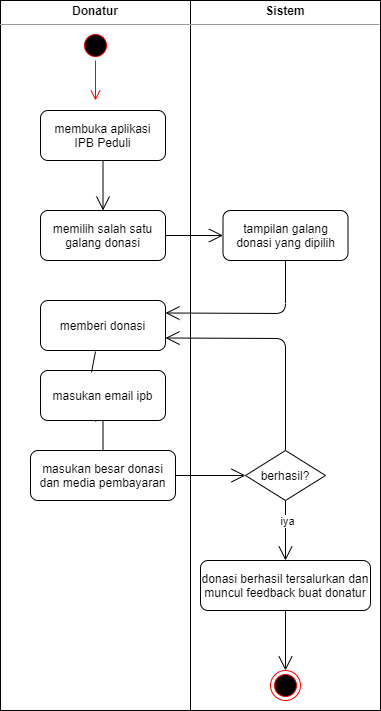

The diagram above was exported from draw.io. Its source (the exported page's mxGraphModel, read from the mxfile embedded in the PNG):
<mxGraphModel dx="868" dy="403" grid="1" gridSize="10" guides="1" tooltips="1" connect="1" arrows="1" fold="1" page="1" pageScale="1" pageWidth="850" pageHeight="1100" math="0" shadow="0">
  <root>
    <mxCell id="0" />
    <mxCell id="1" parent="0" />
    <mxCell id="N2luKGd-dcPezVvgIU3w-1" value="&lt;p style=&quot;margin: 0px ; margin-top: 4px ; text-align: center&quot;&gt;&lt;b&gt;Donatur&lt;/b&gt;&lt;/p&gt;&lt;hr size=&quot;1&quot;&gt;&lt;div style=&quot;height: 2px&quot;&gt;&lt;/div&gt;" style="verticalAlign=top;align=left;overflow=fill;fontSize=12;fontFamily=Helvetica;html=1;" parent="1" vertex="1">
      <mxGeometry x="210" y="320" width="190" height="710" as="geometry" />
    </mxCell>
    <mxCell id="N2luKGd-dcPezVvgIU3w-2" value="&lt;p style=&quot;margin: 0px ; margin-top: 4px ; text-align: center&quot;&gt;&lt;b&gt;Sistem&lt;/b&gt;&lt;/p&gt;&lt;hr size=&quot;1&quot;&gt;&lt;div style=&quot;height: 2px&quot;&gt;&lt;br&gt;&lt;/div&gt;" style="verticalAlign=top;align=left;overflow=fill;fontSize=12;fontFamily=Helvetica;html=1;" parent="1" vertex="1">
      <mxGeometry x="400" y="320" width="190" height="710" as="geometry" />
    </mxCell>
    <mxCell id="N2luKGd-dcPezVvgIU3w-3" value="" style="ellipse;html=1;shape=startState;fillColor=#000000;strokeColor=#ff0000;" parent="1" vertex="1">
      <mxGeometry x="290" y="350" width="30" height="30" as="geometry" />
    </mxCell>
    <mxCell id="N2luKGd-dcPezVvgIU3w-4" value="" style="edgeStyle=orthogonalEdgeStyle;html=1;verticalAlign=bottom;endArrow=open;endSize=8;strokeColor=#ff0000;" parent="1" source="N2luKGd-dcPezVvgIU3w-3" edge="1">
      <mxGeometry relative="1" as="geometry">
        <mxPoint x="305" y="420" as="targetPoint" />
      </mxGeometry>
    </mxCell>
    <mxCell id="N2luKGd-dcPezVvgIU3w-5" value="membuka aplikasi&lt;br&gt;IPB Peduli" style="rounded=1;whiteSpace=wrap;html=1;" parent="1" vertex="1">
      <mxGeometry x="250" y="430" width="125" height="50" as="geometry" />
    </mxCell>
    <mxCell id="N2luKGd-dcPezVvgIU3w-6" value="memilih salah satu galang donasi" style="rounded=1;whiteSpace=wrap;html=1;" parent="1" vertex="1">
      <mxGeometry x="250" y="530" width="125" height="50" as="geometry" />
    </mxCell>
    <mxCell id="N2luKGd-dcPezVvgIU3w-7" value="tampilan galang donasi yang dipilih" style="rounded=1;whiteSpace=wrap;html=1;" parent="1" vertex="1">
      <mxGeometry x="432.5" y="530" width="125" height="50" as="geometry" />
    </mxCell>
    <mxCell id="N2luKGd-dcPezVvgIU3w-9" value="memberi donasi" style="rounded=1;whiteSpace=wrap;html=1;" parent="1" vertex="1">
      <mxGeometry x="250" y="620" width="125" height="50" as="geometry" />
    </mxCell>
    <mxCell id="N2luKGd-dcPezVvgIU3w-11" value="berhasil?" style="rhombus;whiteSpace=wrap;html=1;" parent="1" vertex="1">
      <mxGeometry x="455" y="770" width="80" height="50" as="geometry" />
    </mxCell>
    <mxCell id="N2luKGd-dcPezVvgIU3w-12" value="donasi berhasil tersalurkan dan muncul feedback buat donatur" style="rounded=1;whiteSpace=wrap;html=1;" parent="1" vertex="1">
      <mxGeometry x="410" y="880" width="170" height="50" as="geometry" />
    </mxCell>
    <mxCell id="N2luKGd-dcPezVvgIU3w-13" value="" style="ellipse;html=1;shape=endState;fillColor=#000000;strokeColor=#ff0000;" parent="1" vertex="1">
      <mxGeometry x="480" y="990" width="30" height="30" as="geometry" />
    </mxCell>
    <mxCell id="N2luKGd-dcPezVvgIU3w-14" value="" style="endArrow=open;endFill=1;endSize=12;html=1;exitX=0.5;exitY=1;exitDx=0;exitDy=0;entryX=0.5;entryY=0;entryDx=0;entryDy=0;" parent="1" source="N2luKGd-dcPezVvgIU3w-5" target="N2luKGd-dcPezVvgIU3w-6" edge="1">
      <mxGeometry width="160" relative="1" as="geometry">
        <mxPoint x="400" y="490" as="sourcePoint" />
        <mxPoint x="560" y="490" as="targetPoint" />
      </mxGeometry>
    </mxCell>
    <mxCell id="N2luKGd-dcPezVvgIU3w-15" value="" style="endArrow=open;endFill=1;endSize=12;html=1;exitX=1;exitY=0.5;exitDx=0;exitDy=0;entryX=0;entryY=0.5;entryDx=0;entryDy=0;" parent="1" source="N2luKGd-dcPezVvgIU3w-6" target="N2luKGd-dcPezVvgIU3w-7" edge="1">
      <mxGeometry width="160" relative="1" as="geometry">
        <mxPoint x="400" y="490" as="sourcePoint" />
        <mxPoint x="560" y="490" as="targetPoint" />
      </mxGeometry>
    </mxCell>
    <mxCell id="N2luKGd-dcPezVvgIU3w-19" value="" style="endArrow=open;endFill=1;endSize=12;html=1;entryX=1;entryY=0.25;entryDx=0;entryDy=0;" parent="1" source="N2luKGd-dcPezVvgIU3w-7" target="N2luKGd-dcPezVvgIU3w-9" edge="1">
      <mxGeometry width="160" relative="1" as="geometry">
        <mxPoint x="495" y="660" as="sourcePoint" />
        <mxPoint x="560" y="490" as="targetPoint" />
        <Array as="points">
          <mxPoint x="495" y="633" />
        </Array>
      </mxGeometry>
    </mxCell>
    <mxCell id="N2luKGd-dcPezVvgIU3w-21" value="" style="endArrow=open;endFill=1;endSize=12;html=1;exitX=0.44;exitY=1.02;exitDx=0;exitDy=0;exitPerimeter=0;startArrow=none;" parent="1" source="N2luKGd-dcPezVvgIU3w-10" edge="1">
      <mxGeometry width="160" relative="1" as="geometry">
        <mxPoint x="400" y="490" as="sourcePoint" />
        <mxPoint x="313" y="720" as="targetPoint" />
        <Array as="points" />
      </mxGeometry>
    </mxCell>
    <mxCell id="N2luKGd-dcPezVvgIU3w-23" value="" style="endArrow=open;endFill=1;endSize=12;html=1;exitX=0.5;exitY=1;exitDx=0;exitDy=0;entryX=0.5;entryY=0;entryDx=0;entryDy=0;" parent="1" source="N2luKGd-dcPezVvgIU3w-11" target="N2luKGd-dcPezVvgIU3w-12" edge="1">
      <mxGeometry width="160" relative="1" as="geometry">
        <mxPoint x="400" y="490" as="sourcePoint" />
        <mxPoint x="560" y="490" as="targetPoint" />
        <Array as="points" />
      </mxGeometry>
    </mxCell>
    <mxCell id="N2luKGd-dcPezVvgIU3w-24" value="iya" style="edgeLabel;html=1;align=center;verticalAlign=middle;resizable=0;points=[];" parent="N2luKGd-dcPezVvgIU3w-23" vertex="1" connectable="0">
      <mxGeometry x="-0.3429" y="1" relative="1" as="geometry">
        <mxPoint as="offset" />
      </mxGeometry>
    </mxCell>
    <mxCell id="N2luKGd-dcPezVvgIU3w-28" value="masukan besar donasi dan media pembayaran" style="rounded=1;whiteSpace=wrap;html=1;" parent="1" vertex="1">
      <mxGeometry x="240" y="770" width="145" height="50" as="geometry" />
    </mxCell>
    <mxCell id="N2luKGd-dcPezVvgIU3w-10" value="masukan email ipb" style="rounded=1;whiteSpace=wrap;html=1;" parent="1" vertex="1">
      <mxGeometry x="250" y="690" width="125" height="50" as="geometry" />
    </mxCell>
    <mxCell id="N2luKGd-dcPezVvgIU3w-29" value="" style="endArrow=none;endFill=1;endSize=12;html=1;exitX=0.44;exitY=1.02;exitDx=0;exitDy=0;exitPerimeter=0;entryX=0.408;entryY=0.04;entryDx=0;entryDy=0;entryPerimeter=0;" parent="1" source="N2luKGd-dcPezVvgIU3w-9" target="N2luKGd-dcPezVvgIU3w-10" edge="1">
      <mxGeometry width="160" relative="1" as="geometry">
        <mxPoint x="315" y="671" as="sourcePoint" />
        <mxPoint x="313" y="720" as="targetPoint" />
        <Array as="points" />
      </mxGeometry>
    </mxCell>
    <mxCell id="N2luKGd-dcPezVvgIU3w-30" value="" style="endArrow=none;endFill=1;endSize=12;html=1;exitX=0.5;exitY=1;exitDx=0;exitDy=0;" parent="1" source="N2luKGd-dcPezVvgIU3w-10" target="N2luKGd-dcPezVvgIU3w-28" edge="1">
      <mxGeometry width="160" relative="1" as="geometry">
        <mxPoint x="313" y="770" as="sourcePoint" />
        <mxPoint x="313" y="720" as="targetPoint" />
        <Array as="points" />
      </mxGeometry>
    </mxCell>
    <mxCell id="N2luKGd-dcPezVvgIU3w-32" value="" style="endArrow=open;endFill=1;endSize=12;html=1;entryX=0;entryY=0.5;entryDx=0;entryDy=0;" parent="1" source="N2luKGd-dcPezVvgIU3w-28" target="N2luKGd-dcPezVvgIU3w-11" edge="1">
      <mxGeometry width="160" relative="1" as="geometry">
        <mxPoint x="400" y="490" as="sourcePoint" />
        <mxPoint x="560" y="490" as="targetPoint" />
      </mxGeometry>
    </mxCell>
    <mxCell id="N2luKGd-dcPezVvgIU3w-37" value="" style="endArrow=open;endFill=1;endSize=12;html=1;entryX=0.5;entryY=0;entryDx=0;entryDy=0;exitX=0.5;exitY=1;exitDx=0;exitDy=0;" parent="1" source="N2luKGd-dcPezVvgIU3w-12" target="N2luKGd-dcPezVvgIU3w-13" edge="1">
      <mxGeometry width="160" relative="1" as="geometry">
        <mxPoint x="400" y="490" as="sourcePoint" />
        <mxPoint x="560" y="490" as="targetPoint" />
      </mxGeometry>
    </mxCell>
    <mxCell id="N2luKGd-dcPezVvgIU3w-38" value="" style="endArrow=open;endFill=1;endSize=12;html=1;entryX=1;entryY=0.75;entryDx=0;entryDy=0;exitX=0.5;exitY=0;exitDx=0;exitDy=0;" parent="1" source="N2luKGd-dcPezVvgIU3w-11" target="N2luKGd-dcPezVvgIU3w-9" edge="1">
      <mxGeometry width="160" relative="1" as="geometry">
        <mxPoint x="495" y="660" as="sourcePoint" />
        <mxPoint x="560" y="490" as="targetPoint" />
        <Array as="points">
          <mxPoint x="495" y="658" />
        </Array>
      </mxGeometry>
    </mxCell>
  </root>
</mxGraphModel>